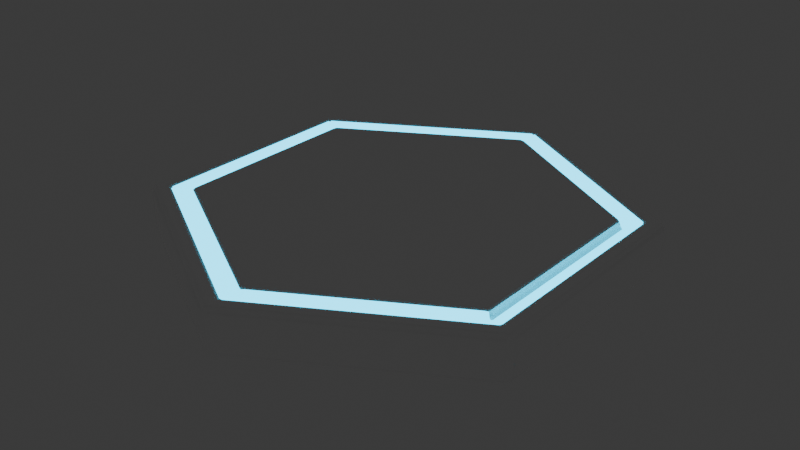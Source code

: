 # Source: hexagon_tile.blend  (saved by Blender 4.5.88; exported with 4.5.12 LTS)
import bpy
from mathutils import Matrix  # noqa: F401  (used for matrix-valued properties, if any)

bpy.ops.wm.read_factory_settings(use_empty=True)
scene = bpy.context.scene
scene.name = 'Scene'

# ---- collections
col_collection = bpy.data.collections.new('Collection'); scene.collection.children.link(col_collection)

# ---- materials (node trees are filled in below, after node groups)
mat_material = bpy.data.materials.new('Material')
mat_accent = bpy.data.materials.new('Accent')

# ---- node groups
ng_smooth_by_angle = bpy.data.node_groups.new('Smooth by Angle', 'GeometryNodeTree')
_s = ng_smooth_by_angle.interface.new_socket(name='Mesh', in_out='OUTPUT', socket_type='NodeSocketGeometry')
_s = ng_smooth_by_angle.interface.new_socket(name='Mesh', in_out='INPUT', socket_type='NodeSocketGeometry')
_s = ng_smooth_by_angle.interface.new_socket(name='Angle', in_out='INPUT', socket_type='NodeSocketFloat')
_s.subtype = 'ANGLE'
_s.default_value = 0.5236
_s.min_value = 0.0
_s.max_value = 3.142
_s.description = 'Maximum face angle for smooth edges'
_s = ng_smooth_by_angle.interface.new_socket(name='Ignore Sharpness', in_out='INPUT', socket_type='NodeSocketBool')
_s.force_non_field = True
ng_smooth_by_angle.description = 'Set the sharpness of mesh edges based on the angle between the neighboring faces'
ng_smooth_by_angle.is_modifier = True
_N = ng_smooth_by_angle.nodes; _L = ng_smooth_by_angle.links
n0 = _N.new('GeometryNodeSetShadeSmooth'); n0.name = 'Set Shade Smooth'; n0.location = (120, -80)
n0.domain = 'EDGE'
n1 = _N.new('GeometryNodeSetShadeSmooth'); n1.name = 'Set Shade Smooth.001'; n1.location = (300, -80)
n2 = _N.new('NodeGroupOutput'); n2.name = 'Group Output'; n2.location = (480, -80)
n3 = _N.new('GeometryNodeInputMeshEdgeAngle'); n3.name = 'Edge Angle'; n3.location = (-440, -240)
n4 = _N.new('NodeGroupInput'); n4.name = 'Group Input'; n4.location = (-80, -80)
n5 = _N.new('GeometryNodeInputEdgeSmooth'); n5.name = 'Is Edge Smooth'; n5.location = (-260, -120)
n6 = _N.new('GeometryNodeInputShadeSmooth'); n6.name = 'Is Shade Smooth'; n6.location = (-440, -397)
n7 = _N.new('FunctionNodeCompare'); n7.name = 'Compare'; n7.location = (-260, -260)
n7.operation = 'LESS_EQUAL'
n7.inputs[6].default_value = (0.0, 0.0, 0.0, 0.0)
n7.inputs[7].default_value = (0.0, 0.0, 0.0, 0.0)
n8 = _N.new('FunctionNodeBooleanMath'); n8.name = 'Boolean Math.001'; n8.location = (-80, -260)
n9 = _N.new('NodeGroupInput'); n9.name = 'Group Input.001'; n9.location = (-440, -329)
n10 = _N.new('NodeGroupInput'); n10.name = 'Group Input.002'; n10.location = (-259, -189)
n11 = _N.new('FunctionNodeBooleanMath'); n11.name = 'Boolean Math'; n11.location = (-80, -149)
n11.operation = 'OR'
n12 = _N.new('FunctionNodeBooleanMath'); n12.name = 'Boolean Math.002'; n12.location = (-260, -380)
n12.operation = 'OR'
n13 = _N.new('NodeGroupInput'); n13.name = 'Group Input.003'; n13.location = (-440, -460)
_L.new(n3.outputs[0], n7.inputs[0])
_L.new(n1.outputs[0], n2.inputs[0])
_L.new(n9.outputs[1], n7.inputs[1])
_L.new(n7.outputs[0], n8.inputs[0])
_L.new(n4.outputs[0], n0.inputs[0])
_L.new(n0.outputs[0], n1.inputs[0])
_L.new(n8.outputs[0], n0.inputs[2])
_L.new(n10.outputs[2], n11.inputs[1])
_L.new(n5.outputs[0], n11.inputs[0])
_L.new(n11.outputs[0], n0.inputs[1])
_L.new(n13.outputs[2], n12.inputs[1])
_L.new(n6.outputs[0], n12.inputs[0])
_L.new(n12.outputs[0], n8.inputs[1])
n2.is_active_output = True

# ---- material node trees
mat_material.use_nodes = True; mat_material.node_tree.nodes.clear()
_N = mat_material.node_tree.nodes; _L = mat_material.node_tree.links
n0 = _N.new('ShaderNodeBsdfPrincipled'); n0.name = 'Principled BSDF'; n0.location = (-200, 100)
n0.inputs[0].default_value = (1.0, 1.0, 1.0, 1.0)
n1 = _N.new('ShaderNodeOutputMaterial'); n1.name = 'Material Output'; n1.location = (200, 100)
_L.new(n0.outputs[0], n1.inputs[0])
n1.is_active_output = True
mat_accent.use_nodes = True; mat_accent.node_tree.nodes.clear()
_N = mat_accent.node_tree.nodes; _L = mat_accent.node_tree.links
n0 = _N.new('ShaderNodeOutputMaterial'); n0.name = 'Material Output'; n0.location = (200, 100)
n1 = _N.new('ShaderNodeEmission'); n1.name = 'Emission'; n1.location = (-200, 100)
n1.inputs[0].default_value = (0.0, 0.6584, 1.0, 1.0)
n1.inputs[1].default_value = 4.0
_L.new(n1.outputs[0], n0.inputs[0])
n0.is_active_output = True

# ---- world
world_world = bpy.data.worlds.new('World'); scene.world = world_world
world_world.use_nodes = True; world_world.node_tree.nodes.clear()
_N = world_world.node_tree.nodes; _L = world_world.node_tree.links
n0 = _N.new('ShaderNodeOutputWorld'); n0.name = 'World Output'; n0.location = (200, 100)
n1 = _N.new('ShaderNodeBackground'); n1.name = 'Background'; n1.location = (-200, 100)
n1.inputs[0].default_value = (0.05088, 0.05088, 0.05088, 1.0)
_L.new(n1.outputs[0], n0.inputs[0])
n0.is_active_output = True
world_world.color = (0.05088, 0.05088, 0.05088)
world_world.sun_shadow_jitter_overblur = 0.0

# ---- meshes
me_circle = bpy.data.meshes.new('Circle')
me_circle.from_pydata([(1.114e-11, 0.5306, 0.0), (-0.4595, 0.2653, 0.0), (-0.4595, -0.2653, 0.0), (1.114e-11, -0.5306, 0.0), (0.4595, -0.2653, 0.0), (0.4595, 0.2653, 0.0), (1.114e-11, 0.4441, 0.1), (-0.3846, 0.2221, 0.1), (-0.3846, -0.2221, 0.1), (1.114e-11, -0.4441, 0.1), (0.3846, -0.2221, 0.1), (0.3846, 0.2221, 0.1), (-0.4595, 0.2653, 0.1), (1.114e-11, 0.5306, 0.1), (-0.4595, -0.2653, 0.1), (1.114e-11, -0.5306, 0.1), (0.4595, -0.2653, 0.1), (0.4595, 0.2653, 0.1), (-0.4192, 0.242, 0.1), (1.114e-11, 0.484, 0.1), (-0.4192, -0.242, 0.1), (1.114e-11, -0.484, 0.1), (0.4192, -0.242, 0.1), (0.4192, 0.242, 0.1), (-0.4192, 0.242, 0.07784), (1.114e-11, 0.484, 0.07784), (-0.4192, -0.242, 0.07784), (1.114e-11, -0.484, 0.07784), (0.4192, -0.242, 0.07784), (0.4192, 0.242, 0.07784), (-0.3846, 0.2221, 0.07784), (1.114e-11, 0.4441, 0.07784), (-0.3846, -0.2221, 0.07784), (1.114e-11, -0.4441, 0.07784), (0.3846, -0.2221, 0.07784), (0.3846, 0.2221, 0.07784)], [], [(0, 5, 4, 3, 2, 1), (6, 7, 8, 9, 10, 11), (5, 0, 13, 17), (3, 4, 16, 15), (1, 2, 14, 12), (4, 5, 17, 16), (2, 3, 15, 14), (0, 1, 12, 13), (18, 19, 13, 12), (20, 18, 12, 14), (21, 20, 14, 15), (22, 21, 15, 16), (23, 22, 16, 17), (19, 23, 17, 13), (7, 6, 31, 30), (23, 19, 25, 29), (10, 9, 33, 34), (18, 20, 26, 24), (22, 23, 29, 28), (9, 8, 32, 33), (30, 31, 25, 24), (32, 30, 24, 26), (33, 32, 26, 27), (34, 33, 27, 28), (35, 34, 28, 29), (31, 35, 29, 25), (20, 21, 27, 26), (11, 10, 34, 35), (8, 7, 30, 32), (21, 22, 28, 27), (6, 11, 35, 31), (19, 18, 24, 25)])
me_circle.polygons.foreach_set('use_smooth', [True] * 32)
me_circle.polygons.foreach_set('material_index', [0, 0, 0, 0, 0, 0, 0, 0, 0, 0, 0, 0, 0, 0, 1, 1, 1, 1, 1, 1, 1, 1, 1, 1, 1, 1, 1, 0, 1, 1, 1, 1])
_uv = me_circle.uv_layers.new(name='UVMap')
_uv.uv.foreach_set('vector', [0.5, 1.0, 0.933, 0.75, 0.933, 0.25, 0.5, 0.0, 0.06699, 0.25, 0.06699, 0.75, 0.5, 0.9185, 0.1376, 0.7093, 0.1376, 0.2907, 0.5, 0.0815, 0.8624, 0.2907, 0.8624, 0.7093, 0.933, 0.75, 0.5, 1.0, 0.5, 1.0, 0.933, 0.75, 0.5, 0.0, 0.933, 0.25, 0.933, 0.25, 0.5, 0.0, 0.06699, 0.75, 0.06699, 0.25, 0.06699, 0.25, 0.06699, 0.75, 0.933, 0.25, 0.933, 0.75, 0.933, 0.75, 0.933, 0.25, 0.06699, 0.25, 0.5, 0.0, 0.5, 0.0, 0.06699, 0.25, 0.5, 1.0, 0.06699, 0.75, 0.06699, 0.75, 0.5, 1.0, 0.1045, 0.7283, 0.5, 0.9567, 0.5, 1.0, 0.06699, 0.75, 0.1045, 0.2717, 0.1045, 0.7283, 0.06699, 0.75, 0.06699, 0.25, 0.5, 0.04333, 0.1045, 0.2717, 0.06699, 0.25, 0.5, 0.0, 0.8955, 0.2717, 0.5, 0.04333, 0.5, 0.0, 0.933, 0.25, 0.8955, 0.7283, 0.8955, 0.2717, 0.933, 0.25, 0.933, 0.75, 0.5, 0.9567, 0.8955, 0.7283, 0.933, 0.75, 0.5, 1.0, 0.1376, 0.7093, 0.5, 0.9185, 0.5, 0.9185, 0.1376, 0.7093, 0.8955, 0.7283, 0.5, 0.9567, 0.5, 0.9567, 0.8955, 0.7283, 0.8624, 0.2907, 0.5, 0.0815, 0.5, 0.0815, 0.8624, 0.2907, 0.1045, 0.7283, 0.1045, 0.2717, 0.1045, 0.2717, 0.1045, 0.7283, 0.8955, 0.2717, 0.8955, 0.7283, 0.8955, 0.7283, 0.8955, 0.2717, 0.5, 0.0815, 0.1376, 0.2907, 0.1376, 0.2907, 0.5, 0.0815, 0.1376, 0.7093, 0.5, 0.9185, 0.5, 0.9567, 0.1045, 0.7283, 0.1376, 0.2907, 0.1376, 0.7093, 0.1045, 0.7283, 0.1045, 0.2717, 0.5, 0.0815, 0.1376, 0.2907, 0.1045, 0.2717, 0.5, 0.04333, 0.8624, 0.2907, 0.5, 0.0815, 0.5, 0.04333, 0.8955, 0.2717, 0.8624, 0.7093, 0.8624, 0.2907, 0.8955, 0.2717, 0.8955, 0.7283, 0.5, 0.9185, 0.8624, 0.7093, 0.8955, 0.7283, 0.5, 0.9567, 0.1045, 0.2717, 0.5, 0.04333, 0.5, 0.04333, 0.1045, 0.2717, 0.8624, 0.7093, 0.8624, 0.2907, 0.8624, 0.2907, 0.8624, 0.7093, 0.1376, 0.2907, 0.1376, 0.7093, 0.1376, 0.7093, 0.1376, 0.2907, 0.5, 0.04333, 0.8955, 0.2717, 0.8955, 0.2717, 0.5, 0.04333, 0.5, 0.9185, 0.8624, 0.7093, 0.8624, 0.7093, 0.5, 0.9185, 0.5, 0.9567, 0.1045, 0.7283, 0.1045, 0.7283, 0.5, 0.9567])
me_circle.materials.append(mat_material)
me_circle.materials.append(mat_accent)
me_circle.update()

# ---- objects
ob_circle = bpy.data.objects.new('Circle', me_circle)

# ---- transforms, parenting, visibility, modifiers, constraints
ob_circle.location = (0.0, 0.0, 0.0)
_m = ob_circle.modifiers.new('Bevel', 'BEVEL')
_m.width = 0.03
_m.width_pct = 0.03
_m.segments = 2
_m.harden_normals = True
_m = ob_circle.modifiers.new('Smooth by Angle', 'NODES')
_m.node_group = ng_smooth_by_angle
_m.use_pin_to_last = True
_m.show_group_selector = False

# ---- collection membership
col_collection.objects.link(ob_circle)

# ---- scene / render settings (as saved in the file)
scene.frame_start = 1; scene.frame_end = 250; scene.frame_set(1)
scene.render.engine = 'BLENDER_EEVEE_NEXT'
bpy.context.view_layer.update()

# ---- added for rendering (the .blend has no active camera): camera
cam_auto = bpy.data.cameras.new('AutoCamera')
cam_auto.lens = 50.0
cam_auto.sensor_width = 36.0
cam_auto.clip_end = 1000.0
ob_auto_camera = bpy.data.objects.new('AutoCamera', cam_auto)
scene.collection.objects.link(ob_auto_camera)
ob_auto_camera.location = (1.29821, -1.55785, 1.08857)
ob_auto_camera.rotation_euler = (1.09748, -7.21219e-08, 0.694738)
scene.camera = ob_auto_camera
bpy.context.view_layer.update()

